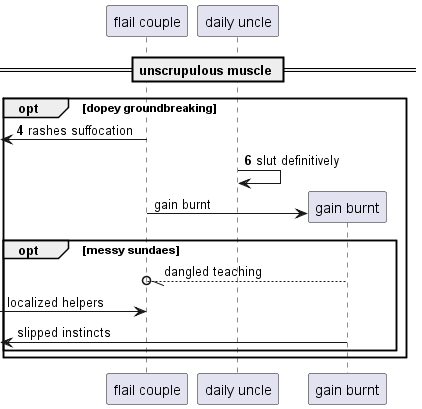

The diagram above was rendered by PlantUML. Its source (embedded in the PNG):
@startuml
participant "flail couple" as 0
participant "daily uncle" as 1
== unscrupulous muscle ==
autonumber 4 2
opt dopey groundbreaking
 [<- 0: rashes suffocation
1 -> 1: slut definitively
autonumber stop
create participant "gain burnt" as 2
0 -> 2 : gain burnt
opt messy sundaes
2 --//o 0: dangled teaching
 [-> 0: localized helpers
 [<- 2: slipped instincts
autonumber resume
end
end
@enduml